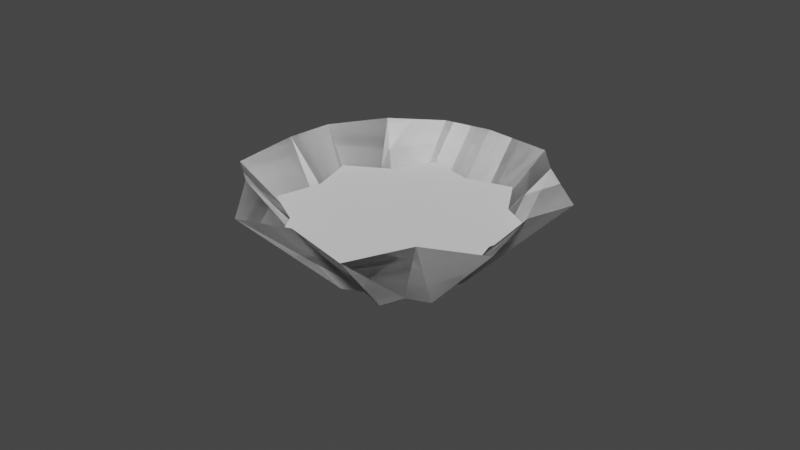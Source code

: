 # Source: filter.blend  (saved by Blender 2.90.8; exported with 4.5.12 LTS)
import bpy
from mathutils import Matrix  # noqa: F401  (used for matrix-valued properties, if any)

bpy.ops.wm.read_factory_settings(use_empty=True)
scene = bpy.context.scene
scene.name = 'Scene'

# ---- collections
col_collection = bpy.data.collections.new('Collection'); scene.collection.children.link(col_collection)

# ---- world
world_world = bpy.data.worlds.new('World'); scene.world = world_world
world_world.use_nodes = True; world_world.node_tree.nodes.clear()
_N = world_world.node_tree.nodes; _L = world_world.node_tree.links
n0 = _N.new('ShaderNodeOutputWorld'); n0.name = 'World Output'; n0.location = (300, 300)
n1 = _N.new('ShaderNodeBackground'); n1.name = 'Background'; n1.location = (10, 300)
n1.inputs[0].default_value = (0.05088, 0.05088, 0.05088, 1.0)
_L.new(n1.outputs[0], n0.inputs[0])
n0.is_active_output = True
world_world.color = (0.05088, 0.05088, 0.05088)
world_world.use_sun_shadow = False
world_world.sun_shadow_jitter_overblur = 0.0

# ---- meshes
me_circle = bpy.data.meshes.new('Circle')
me_circle.from_pydata([(-0.01913, 0.04619, 0.01), (-0.03094, 0.03094, 0.0125), (-0.04619, 0.01913, 0.01), (0.01913, -0.04619, 0.01), (0.03094, -0.03094, 0.0125), (0.04375, 5.217e-10, 0.0125), (0.04619, 0.01913, 0.01), (0.03094, 0.03094, 0.0125), (-0.007429, 0.01793, -0.02), (3.601e-09, 0.01456, -0.02), (-0.01029, 0.01029, -0.02), (-0.01793, 0.007429, -0.02), (-0.01456, -2.395e-09, -0.02), (-0.01793, -0.007429, -0.02), (-0.01029, -0.01029, -0.02), (-0.007429, -0.01793, -0.02), (-1.19e-09, -0.01456, -0.02), (0.007429, -0.01793, -0.02), (0.01029, -0.01029, -0.02), (0.01793, -0.007429, -0.02), (0.01456, -2.052e-09, -0.02), (0.01793, 0.007429, -0.02), (0.01029, 0.01029, -0.02), (0.007429, 0.01793, -0.02), (-5.836e-10, 0.04375, 0.0125), (-0.04375, -1.912e-09, 0.0125), (-0.04619, -0.01913, 0.01), (-0.03094, -0.03094, 0.0125), (-0.01913, -0.04619, 0.01), (-7.19e-09, -0.04375, 0.0125), (0.04619, -0.01913, 0.01), (0.01913, 0.04619, 0.01)], [], [(8, 10, 11, 12, 13, 14, 15, 16, 17, 18, 19, 20, 21, 22, 23, 9), (8, 9, 24, 0), (10, 8, 0, 1), (11, 10, 1, 2), (12, 11, 2, 25), (13, 12, 25, 26), (14, 13, 26, 27), (15, 14, 27, 28), (16, 15, 28, 29), (17, 16, 29, 3), (18, 17, 3, 4), (19, 18, 4, 30), (20, 19, 30, 5), (21, 20, 5, 6), (22, 21, 6, 7), (23, 22, 7, 31), (9, 23, 31, 24)])
_uv = me_circle.uv_layers.new(name='UVMap')
_uv.uv.foreach_set('vector', [0.6437, 0.5735, 0.5803, 0.5952, 0.5496, 0.6548, 0.4898, 0.6265, 0.4262, 0.6452, 0.4051, 0.5816, 0.3458, 0.5504, 0.3747, 0.4903, 0.3553, 0.4265, 0.4188, 0.4048, 0.4495, 0.3452, 0.5093, 0.3735, 0.5728, 0.3548, 0.594, 0.4184, 0.6533, 0.4496, 0.6244, 0.5097, 0.6437, 0.5735, 0.6244, 0.5097, 0.999, 0.5386, 0.968, 0.7379, 0.5803, 0.5952, 0.6437, 0.5735, 0.968, 0.7379, 0.8255, 0.8807, 0.5496, 0.6548, 0.5803, 0.5952, 0.8255, 0.8807, 0.6626, 0.9998, 0.4898, 0.6265, 0.5496, 0.6548, 0.6626, 0.9998, 0.4609, 0.9999, 0.4262, 0.6452, 0.4898, 0.6265, 0.4609, 0.9999, 0.2615, 0.9688, 0.4051, 0.5816, 0.4262, 0.6452, 0.2615, 0.9688, 0.1189, 0.826, 0.3458, 0.5504, 0.4051, 0.5816, 0.1189, 0.826, 0.0001002, 0.663, 0.3747, 0.4903, 0.3458, 0.5504, 0.0001002, 0.663, 9.993e-05, 0.4614, 0.3553, 0.4265, 0.3747, 0.4903, 9.993e-05, 0.4614, 0.03111, 0.2621, 0.4188, 0.4048, 0.3553, 0.4265, 0.03111, 0.2621, 0.1735, 0.1193, 0.4495, 0.3452, 0.4188, 0.4048, 0.1735, 0.1193, 0.3365, 0.0002, 0.5093, 0.3735, 0.4495, 0.3452, 0.3365, 0.0002, 0.5382, 9.993e-05, 0.5728, 0.3548, 0.5093, 0.3735, 0.5382, 9.993e-05, 0.7375, 0.03122, 0.594, 0.4184, 0.5728, 0.3548, 0.7375, 0.03122, 0.8802, 0.174, 0.6533, 0.4496, 0.594, 0.4184, 0.8802, 0.174, 0.999, 0.337, 0.6244, 0.5097, 0.6533, 0.4496, 0.999, 0.337, 0.999, 0.5386])
me_circle.use_remesh_fix_poles = True
me_circle.use_remesh_preserve_attributes = False
me_circle.use_mirror_vertex_groups = False
me_circle.update()
me_circle_001 = bpy.data.meshes.new('Circle.001')
me_circle_001.from_pydata([(-0.01913, 0.04619, 0.01), (-0.03094, 0.03094, 0.0125), (-0.04619, 0.01913, 0.01), (0.01913, -0.04619, 0.01), (0.03094, -0.03094, 0.0125), (0.04375, 5.217e-10, 0.0125), (0.04619, 0.01913, 0.01), (0.03094, 0.03094, 0.0125), (-0.007429, 0.01793, -0.02), (3.601e-09, 0.01456, -0.02), (-0.01029, 0.01029, -0.02), (-0.01793, 0.007429, -0.02), (-0.01456, -2.395e-09, -0.02), (-0.01793, -0.007429, -0.02), (-0.01029, -0.01029, -0.02), (-0.007429, -0.01793, -0.02), (-1.19e-09, -0.01456, -0.02), (0.007429, -0.01793, -0.02), (0.01029, -0.01029, -0.02), (0.01793, -0.007429, -0.02), (0.01456, -2.052e-09, -0.02), (0.01793, 0.007429, -0.02), (0.01029, 0.01029, -0.02), (0.007429, 0.01793, -0.02), (-5.836e-10, 0.04375, 0.0125), (-0.04375, -1.912e-09, 0.0125), (-0.04619, -0.01913, 0.01), (-0.03094, -0.03094, 0.0125), (-0.01913, -0.04619, 0.01), (-7.19e-09, -0.04375, 0.0125), (0.04619, -0.01913, 0.01), (0.01913, 0.04619, 0.01)], [], [(8, 9, 23, 22, 21, 20, 19, 18, 17, 16, 15, 14, 13, 12, 11, 10), (8, 0, 24, 9), (10, 1, 0, 8), (11, 2, 1, 10), (12, 25, 2, 11), (13, 26, 25, 12), (14, 27, 26, 13), (15, 28, 27, 14), (16, 29, 28, 15), (17, 3, 29, 16), (18, 4, 3, 17), (19, 30, 4, 18), (20, 5, 30, 19), (21, 6, 5, 20), (22, 7, 6, 21), (23, 31, 7, 22), (9, 24, 31, 23)])
_uv = me_circle_001.uv_layers.new(name='UVMap')
_uv.uv.foreach_set('vector', [0.6437, 0.5735, 0.6244, 0.5097, 0.6533, 0.4496, 0.594, 0.4184, 0.5728, 0.3548, 0.5093, 0.3735, 0.4495, 0.3452, 0.4188, 0.4048, 0.3553, 0.4265, 0.3747, 0.4903, 0.3458, 0.5504, 0.4051, 0.5816, 0.4262, 0.6452, 0.4898, 0.6265, 0.5496, 0.6548, 0.5803, 0.5952, 0.6437, 0.5735, 0.968, 0.7379, 0.999, 0.5386, 0.6244, 0.5097, 0.5803, 0.5952, 0.8255, 0.8807, 0.968, 0.7379, 0.6437, 0.5735, 0.5496, 0.6548, 0.6626, 0.9998, 0.8255, 0.8807, 0.5803, 0.5952, 0.4898, 0.6265, 0.4609, 0.9999, 0.6626, 0.9998, 0.5496, 0.6548, 0.4262, 0.6452, 0.2615, 0.9688, 0.4609, 0.9999, 0.4898, 0.6265, 0.4051, 0.5816, 0.1189, 0.826, 0.2615, 0.9688, 0.4262, 0.6452, 0.3458, 0.5504, 0.0001002, 0.663, 0.1189, 0.826, 0.4051, 0.5816, 0.3747, 0.4903, 9.993e-05, 0.4614, 0.0001002, 0.663, 0.3458, 0.5504, 0.3553, 0.4265, 0.03111, 0.2621, 9.993e-05, 0.4614, 0.3747, 0.4903, 0.4188, 0.4048, 0.1735, 0.1193, 0.03111, 0.2621, 0.3553, 0.4265, 0.4495, 0.3452, 0.3365, 0.0002, 0.1735, 0.1193, 0.4188, 0.4048, 0.5093, 0.3735, 0.5382, 9.993e-05, 0.3365, 0.0002, 0.4495, 0.3452, 0.5728, 0.3548, 0.7375, 0.03122, 0.5382, 9.993e-05, 0.5093, 0.3735, 0.594, 0.4184, 0.8802, 0.174, 0.7375, 0.03122, 0.5728, 0.3548, 0.6533, 0.4496, 0.999, 0.337, 0.8802, 0.174, 0.594, 0.4184, 0.6244, 0.5097, 0.999, 0.5386, 0.999, 0.337, 0.6533, 0.4496])
me_circle_001.use_remesh_fix_poles = True
me_circle_001.use_remesh_preserve_attributes = False
me_circle_001.use_mirror_vertex_groups = False
me_circle_001.update()
me_circle_002 = bpy.data.meshes.new('Circle.002')
me_circle_002.from_pydata([(-0.01485, 0.03586, 0.0), (-0.02251, 0.02251, 0.0), (-0.03586, 0.01485, 0.0), (0.01485, -0.03586, 0.0), (0.02251, -0.02251, 0.0), (0.03184, 3.797e-10, 0.0), (0.03586, 0.01485, 0.0), (0.02251, 0.02251, 0.0), (-0.007429, 0.01793, -0.01), (3.601e-09, 0.01456, -0.01), (-0.01029, 0.01029, -0.01), (-0.01793, 0.007429, -0.01), (-0.01456, -2.395e-09, -0.01), (-0.01793, -0.007429, -0.01), (-0.01029, -0.01029, -0.01), (-0.007429, -0.01793, -0.01), (-1.19e-09, -0.01456, -0.01), (0.007429, -0.01793, -0.01), (0.01029, -0.01029, -0.01), (0.01793, -0.007429, -0.01), (0.01456, -2.052e-09, -0.01), (0.01793, 0.007429, -0.01), (0.01029, 0.01029, -0.01), (0.007429, 0.01793, -0.01), (-4.247e-10, 0.03184, 0.0), (-0.03184, -1.392e-09, 0.0), (-0.03586, -0.01485, 0.0), (-0.02251, -0.02251, 0.0), (-0.01485, -0.03586, 0.0), (-5.232e-09, -0.03184, 0.0), (0.03586, -0.01485, 0.0), (0.01485, 0.03586, 0.0)], [], [(8, 9, 23, 22, 21, 20, 19, 18, 17, 16, 15, 14, 13, 12, 11, 10), (8, 0, 24, 9), (10, 1, 0, 8), (11, 2, 1, 10), (12, 25, 2, 11), (13, 26, 25, 12), (14, 27, 26, 13), (15, 28, 27, 14), (16, 29, 28, 15), (17, 3, 29, 16), (18, 4, 3, 17), (19, 30, 4, 18), (20, 5, 30, 19), (21, 6, 5, 20), (22, 7, 6, 21), (23, 31, 7, 22), (9, 24, 31, 23), (26, 27, 28, 29, 3, 4, 30, 5, 6, 7, 31, 24, 0, 1, 2, 25)])
_uv = me_circle_002.uv_layers.new(name='UVMap')
_uv.uv.foreach_set('vector', [0.6437, 0.5735, 0.6244, 0.5097, 0.6533, 0.4496, 0.594, 0.4184, 0.5728, 0.3548, 0.5093, 0.3735, 0.4495, 0.3452, 0.4188, 0.4048, 0.3553, 0.4265, 0.3747, 0.4903, 0.3458, 0.5504, 0.4051, 0.5816, 0.4262, 0.6452, 0.4898, 0.6265, 0.5496, 0.6548, 0.5803, 0.5952, 0.6437, 0.5735, 0.968, 0.7379, 0.999, 0.5386, 0.6244, 0.5097, 0.5803, 0.5952, 0.8255, 0.8807, 0.968, 0.7379, 0.6437, 0.5735, 0.5496, 0.6548, 0.6626, 0.9998, 0.8255, 0.8807, 0.5803, 0.5952, 0.4898, 0.6265, 0.4609, 0.9999, 0.6626, 0.9998, 0.5496, 0.6548, 0.4262, 0.6452, 0.2615, 0.9688, 0.4609, 0.9999, 0.4898, 0.6265, 0.4051, 0.5816, 0.1189, 0.826, 0.2615, 0.9688, 0.4262, 0.6452, 0.3458, 0.5504, 0.0001002, 0.663, 0.1189, 0.826, 0.4051, 0.5816, 0.3747, 0.4903, 9.993e-05, 0.4614, 0.0001002, 0.663, 0.3458, 0.5504, 0.3553, 0.4265, 0.03111, 0.2621, 9.993e-05, 0.4614, 0.3747, 0.4903, 0.4188, 0.4048, 0.1735, 0.1193, 0.03111, 0.2621, 0.3553, 0.4265, 0.4495, 0.3452, 0.3365, 0.0002, 0.1735, 0.1193, 0.4188, 0.4048, 0.5093, 0.3735, 0.5382, 9.993e-05, 0.3365, 0.0002, 0.4495, 0.3452, 0.5728, 0.3548, 0.7375, 0.03122, 0.5382, 9.993e-05, 0.5093, 0.3735, 0.594, 0.4184, 0.8802, 0.174, 0.7375, 0.03122, 0.5728, 0.3548, 0.6533, 0.4496, 0.999, 0.337, 0.8802, 0.174, 0.594, 0.4184, 0.6244, 0.5097, 0.999, 0.5386, 0.999, 0.337, 0.6533, 0.4496, 0.2615, 0.9688, 0.1189, 0.826, 0.0001002, 0.663, 9.993e-05, 0.4614, 0.03111, 0.2621, 0.1735, 0.1193, 0.3365, 0.0002, 0.5382, 9.993e-05, 0.7375, 0.03122, 0.8802, 0.174, 0.999, 0.337, 0.999, 0.5386, 0.968, 0.7379, 0.8255, 0.8807, 0.6626, 0.9998, 0.4609, 0.9999])
me_circle_002.use_remesh_fix_poles = True
me_circle_002.use_remesh_preserve_attributes = False
me_circle_002.use_mirror_vertex_groups = False
me_circle_002.update()

# ---- objects
ob_filter = bpy.data.objects.new('Filter', me_circle)
ob_filter_inverted = bpy.data.objects.new('Filter_Inverted', me_circle_001)
ob_solid = bpy.data.objects.new('Solid', me_circle_002)

# ---- transforms, parenting, visibility, modifiers, constraints
ob_filter.location = (0.0, 0.0, 0.0)
ob_filter.lineart.crease_threshold = 0.0
ob_filter_inverted.location = (0.0, 0.0, 0.0)
ob_filter_inverted.lineart.crease_threshold = 0.0
ob_solid.location = (0.0, 0.0, 0.0)
ob_solid.lineart.crease_threshold = 0.0

# ---- collection membership
col_collection.objects.link(ob_filter)
col_collection.objects.link(ob_filter_inverted)
col_collection.objects.link(ob_solid)

# ---- scene / render settings (as saved in the file)
scene.frame_start = 1; scene.frame_end = 250; scene.frame_set(1)
scene.render.engine = 'BLENDER_EEVEE_NEXT'
scene.cycles.use_denoising = False
scene.cycles.samples = 128
scene.cycles.sampling_pattern = 'TABULATED_SOBOL'
scene.cycles.use_adaptive_sampling = False
scene.cycles.use_light_tree = False
scene.view_settings.view_transform = 'Filmic'
bpy.context.view_layer.update()

# ---- added for rendering (the .blend has no active camera and no usable light): camera, sun
cam_auto = bpy.data.cameras.new('AutoCamera')
cam_auto.lens = 50.0
cam_auto.sensor_width = 36.0
cam_auto.clip_end = 1000.0
ob_auto_camera = bpy.data.objects.new('AutoCamera', cam_auto)
scene.collection.objects.link(ob_auto_camera)
ob_auto_camera.location = (0.185045, -0.222054, 0.144286)
ob_auto_camera.rotation_euler = (1.09748, -7.21219e-08, 0.694738)
scene.camera = ob_auto_camera
light_auto_sun = bpy.data.lights.new('AutoSun', 'SUN')
light_auto_sun.energy = 3.0
light_auto_sun.angle = 0.0523599
ob_auto_sun = bpy.data.objects.new('AutoSun', light_auto_sun)
scene.collection.objects.link(ob_auto_sun)
ob_auto_sun.rotation_euler = (0.872665, 0.174533, 0.523599)
bpy.context.view_layer.update()
